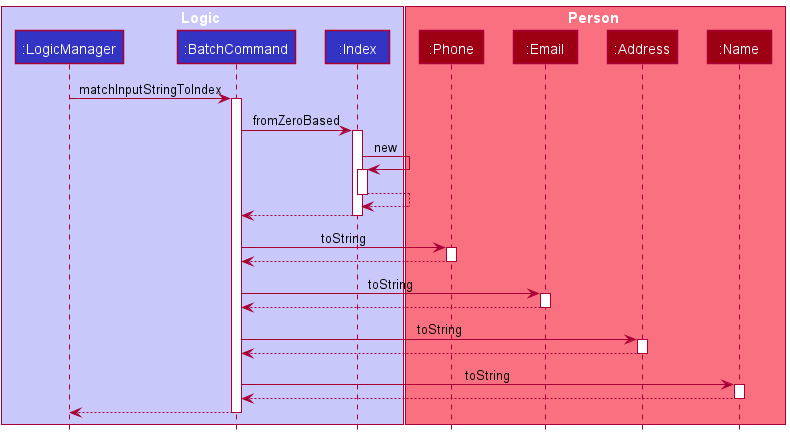

The diagram above was rendered by PlantUML. Its source (embedded in the PNG):
@startuml
!include style.puml

box Logic LOGIC_COLOR_T1

participant ":LogicManager"  as LogicManager LOGIC_COLOR
participant ":BatchCommand"  as BatchCommand LOGIC_COLOR
participant ":Index"  as Index LOGIC_COLOR

box end

box Person MODEL_COLOR_T1

participant ":Phone"  as Phone MODEL_COLOR
participant ":Email"  as Email MODEL_COLOR
participant ":Address"  as Address MODEL_COLOR
participant ":Name"  as Name MODEL_COLOR

LogicManager -> BatchCommand : matchInputStringToIndex
activate BatchCommand
BatchCommand -> Index : fromZeroBased
activate Index
Index -> Index : new
activate Index
Index --> Index
deactivate Index
Index --> BatchCommand


deactivate Index
BatchCommand -> Phone : toString
activate Phone
Phone --> BatchCommand
deactivate Phone
BatchCommand -> Email : toString
activate Email
Email --> BatchCommand
deactivate Email
BatchCommand -> Address : toString
activate Address
Address --> BatchCommand
deactivate Address
BatchCommand -> Name : toString
activate Name
Name --> BatchCommand
deactivate Name
return
@enduml